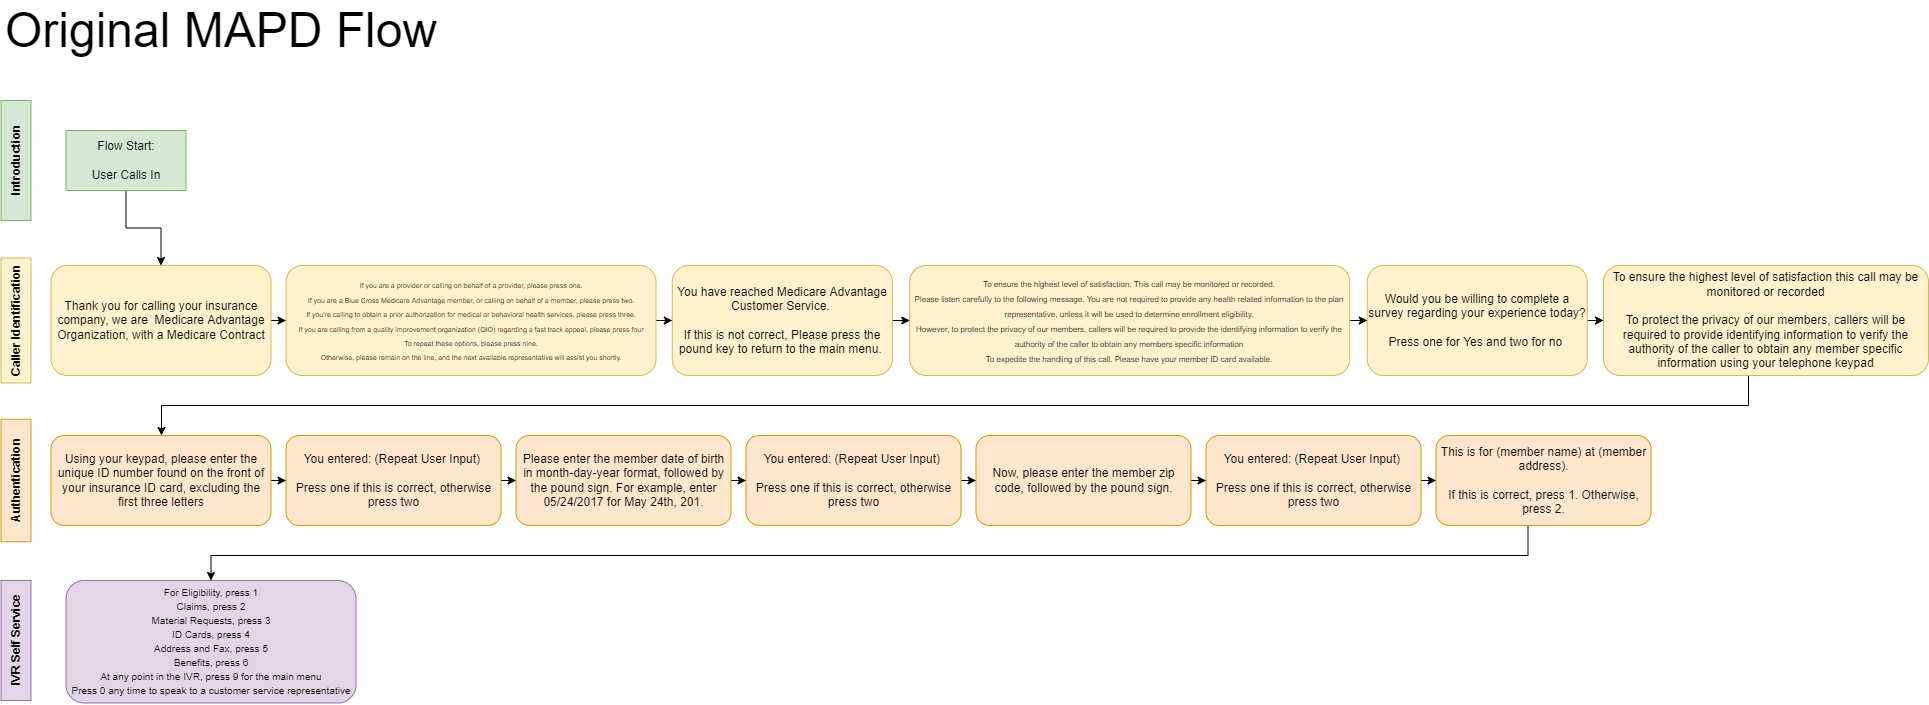

The diagram above was exported from draw.io. Its source (the exported page's mxGraphModel, read from the mxfile embedded in the PNG):
<mxGraphModel dx="3620" dy="1323" grid="1" gridSize="10" guides="1" tooltips="1" connect="1" arrows="1" fold="1" page="1" pageScale="1" pageWidth="850" pageHeight="1100" math="0" shadow="0">
  <root>
    <mxCell id="0" />
    <mxCell id="1" parent="0" />
    <mxCell id="mh_Ql05hniCidaOqcipm-27" style="edgeStyle=orthogonalEdgeStyle;rounded=0;orthogonalLoop=1;jettySize=auto;html=1;exitX=0.5;exitY=1;exitDx=0;exitDy=0;entryX=0.5;entryY=0;entryDx=0;entryDy=0;fontSize=7;" parent="1" source="mh_Ql05hniCidaOqcipm-1" target="mh_Ql05hniCidaOqcipm-2" edge="1">
      <mxGeometry relative="1" as="geometry" />
    </mxCell>
    <mxCell id="mh_Ql05hniCidaOqcipm-1" value="Flow Start:&lt;br&gt;&lt;br&gt;User Calls In" style="rounded=0;whiteSpace=wrap;html=1;fillColor=#d5e8d4;strokeColor=#82b366;" parent="1" vertex="1">
      <mxGeometry x="-737.5" y="180" width="120" height="60" as="geometry" />
    </mxCell>
    <mxCell id="mh_Ql05hniCidaOqcipm-24" style="edgeStyle=orthogonalEdgeStyle;rounded=0;orthogonalLoop=1;jettySize=auto;html=1;entryX=0;entryY=0.5;entryDx=0;entryDy=0;fontSize=7;" parent="1" source="mh_Ql05hniCidaOqcipm-2" target="mh_Ql05hniCidaOqcipm-3" edge="1">
      <mxGeometry relative="1" as="geometry" />
    </mxCell>
    <mxCell id="mh_Ql05hniCidaOqcipm-2" value="Thank you for calling your insurance company, we are&amp;nbsp; Medicare Advantage Organization, with a Medicare Contract" style="rounded=1;whiteSpace=wrap;html=1;fillColor=#fff2cc;strokeColor=#d6b656;" parent="1" vertex="1">
      <mxGeometry x="-752.5" y="315" width="220" height="110" as="geometry" />
    </mxCell>
    <mxCell id="mh_Ql05hniCidaOqcipm-26" style="edgeStyle=orthogonalEdgeStyle;rounded=0;orthogonalLoop=1;jettySize=auto;html=1;entryX=0;entryY=0.5;entryDx=0;entryDy=0;fontSize=7;" parent="1" source="mh_Ql05hniCidaOqcipm-3" target="mh_Ql05hniCidaOqcipm-4" edge="1">
      <mxGeometry relative="1" as="geometry" />
    </mxCell>
    <mxCell id="mh_Ql05hniCidaOqcipm-3" value="&lt;span style=&quot;font-size: 7px;&quot; id=&quot;docs-internal-guid-bcd020ef-7fff-16ac-829a-5b155d8acc35&quot;&gt;&lt;span style=&quot;font-family: Roboto, sans-serif; background-color: transparent; font-variant-numeric: normal; font-variant-east-asian: normal; vertical-align: baseline; line-height: 0.2;&quot;&gt;If you are a provider or calling on behalf of a provider, please press one.&lt;br&gt;If you are a Blue Cross Medicare Advantage member, or calling on behalf of a member, please press two.&lt;br&gt;If you're calling to obtain a prior authorization for medical or behavioral health services, please press three.&lt;br&gt;If you are calling from a quality improvement organization (QIO) regarding a fast track appeal, please press four&lt;br&gt;To repeat these options, please press nine.&lt;br&gt;Otherwise, please remain on the line, and the next available representative will assist you shortly.&lt;/span&gt;&lt;/span&gt;" style="rounded=1;whiteSpace=wrap;html=1;autosize=1;fillColor=#fff2cc;strokeColor=#d6b656;" parent="1" vertex="1">
      <mxGeometry x="-517.5" y="315" width="370" height="110" as="geometry" />
    </mxCell>
    <mxCell id="mh_Ql05hniCidaOqcipm-28" style="edgeStyle=orthogonalEdgeStyle;rounded=0;orthogonalLoop=1;jettySize=auto;html=1;entryX=0;entryY=0.5;entryDx=0;entryDy=0;fontSize=7;" parent="1" source="mh_Ql05hniCidaOqcipm-4" target="mh_Ql05hniCidaOqcipm-5" edge="1">
      <mxGeometry relative="1" as="geometry" />
    </mxCell>
    <mxCell id="mh_Ql05hniCidaOqcipm-4" value="You have reached Medicare Advantage Customer Service.&amp;nbsp;&lt;br&gt;&lt;br&gt;If this is not correct, Please press the pound key to return to the main menu.&amp;nbsp;" style="rounded=1;whiteSpace=wrap;html=1;fillColor=#fff2cc;strokeColor=#d6b656;" parent="1" vertex="1">
      <mxGeometry x="-131.25" y="315" width="220" height="110" as="geometry" />
    </mxCell>
    <mxCell id="mh_Ql05hniCidaOqcipm-29" style="edgeStyle=orthogonalEdgeStyle;rounded=0;orthogonalLoop=1;jettySize=auto;html=1;entryX=0;entryY=0.5;entryDx=0;entryDy=0;fontSize=7;" parent="1" source="mh_Ql05hniCidaOqcipm-5" target="mh_Ql05hniCidaOqcipm-6" edge="1">
      <mxGeometry relative="1" as="geometry" />
    </mxCell>
    <mxCell id="mh_Ql05hniCidaOqcipm-5" value="&lt;span style=&quot;font-size: 8px;&quot; id=&quot;docs-internal-guid-4f2e2895-7fff-6c8c-85ef-f8708c877b4a&quot;&gt;&lt;span style=&quot;font-family: Roboto, sans-serif; background-color: transparent; font-variant-numeric: normal; font-variant-east-asian: normal; vertical-align: baseline; line-height: 1.5;&quot;&gt;To ensure the highest level of satisfaction. This call may be monitored or recorded.&lt;br&gt;Please listen carefully to the following message. You are not required to provide any health related information to the plan representative, unless it will be used to determine enrollment eligibility.&lt;br&gt;However, to protect the privacy of our members, callers will be required to provide the identifying information to verify the authority of the caller to obtain any members specific information&lt;br&gt;To expedite the handling of this call. Please have your member ID card available.&lt;/span&gt;&lt;/span&gt;" style="rounded=1;whiteSpace=wrap;html=1;fillColor=#fff2cc;strokeColor=#d6b656;" parent="1" vertex="1">
      <mxGeometry x="106.25" y="315" width="440" height="110" as="geometry" />
    </mxCell>
    <mxCell id="oGaT07IXj0KxN4i5Jd83-3" style="edgeStyle=orthogonalEdgeStyle;rounded=0;orthogonalLoop=1;jettySize=auto;html=1;entryX=0;entryY=0.5;entryDx=0;entryDy=0;fontSize=48;" edge="1" parent="1" source="mh_Ql05hniCidaOqcipm-6" target="mh_Ql05hniCidaOqcipm-7">
      <mxGeometry relative="1" as="geometry" />
    </mxCell>
    <mxCell id="mh_Ql05hniCidaOqcipm-6" value="Would you be willing to complete a survey regarding your experience today? &lt;br&gt;&lt;br&gt;Press one for Yes and two for no&amp;nbsp;" style="rounded=1;whiteSpace=wrap;html=1;fillColor=#fff2cc;strokeColor=#d6b656;" parent="1" vertex="1">
      <mxGeometry x="563.75" y="315" width="220" height="110" as="geometry" />
    </mxCell>
    <mxCell id="mh_Ql05hniCidaOqcipm-31" style="edgeStyle=orthogonalEdgeStyle;rounded=0;orthogonalLoop=1;jettySize=auto;html=1;fontSize=7;entryX=0.5;entryY=0;entryDx=0;entryDy=0;" parent="1" target="mh_Ql05hniCidaOqcipm-8" edge="1">
      <mxGeometry relative="1" as="geometry">
        <mxPoint x="342.5" y="475.0000000000001" as="targetPoint" />
        <Array as="points">
          <mxPoint x="945" y="455" />
          <mxPoint x="-642" y="455" />
          <mxPoint x="-642" y="485" />
        </Array>
        <mxPoint x="945.0000000000009" y="425" as="sourcePoint" />
      </mxGeometry>
    </mxCell>
    <mxCell id="mh_Ql05hniCidaOqcipm-7" value="To ensure the highest level of satisfaction this call may be monitored or recorded&lt;br&gt;&lt;br&gt;To protect the privacy of our members, callers will be required to provide identifying information to verify the authority of the caller to obtain any member specific information using your telephone keypad" style="rounded=1;whiteSpace=wrap;html=1;fillColor=#fff2cc;strokeColor=#d6b656;" parent="1" vertex="1">
      <mxGeometry x="800" y="315" width="325" height="110" as="geometry" />
    </mxCell>
    <mxCell id="mh_Ql05hniCidaOqcipm-32" style="edgeStyle=orthogonalEdgeStyle;rounded=0;orthogonalLoop=1;jettySize=auto;html=1;entryX=0;entryY=0.5;entryDx=0;entryDy=0;fontSize=7;" parent="1" source="mh_Ql05hniCidaOqcipm-8" target="mh_Ql05hniCidaOqcipm-9" edge="1">
      <mxGeometry relative="1" as="geometry" />
    </mxCell>
    <mxCell id="mh_Ql05hniCidaOqcipm-8" value="Using your keypad, please enter the unique ID number found on the front of your insurance ID card, excluding the first three letters" style="rounded=1;whiteSpace=wrap;html=1;fillColor=#ffe6cc;strokeColor=#d79b00;" parent="1" vertex="1">
      <mxGeometry x="-752.5" y="485" width="220" height="90" as="geometry" />
    </mxCell>
    <mxCell id="mh_Ql05hniCidaOqcipm-33" style="edgeStyle=orthogonalEdgeStyle;rounded=0;orthogonalLoop=1;jettySize=auto;html=1;entryX=0;entryY=0.5;entryDx=0;entryDy=0;fontSize=7;" parent="1" source="mh_Ql05hniCidaOqcipm-9" target="mh_Ql05hniCidaOqcipm-10" edge="1">
      <mxGeometry relative="1" as="geometry" />
    </mxCell>
    <mxCell id="mh_Ql05hniCidaOqcipm-9" value="You entered: (Repeat User Input)&amp;nbsp;&lt;br&gt;&lt;br&gt;Press one if this is correct, otherwise press two" style="rounded=1;whiteSpace=wrap;html=1;fillColor=#ffe6cc;strokeColor=#d79b00;" parent="1" vertex="1">
      <mxGeometry x="-517.5" y="485" width="215" height="90" as="geometry" />
    </mxCell>
    <mxCell id="mh_Ql05hniCidaOqcipm-34" style="edgeStyle=orthogonalEdgeStyle;rounded=0;orthogonalLoop=1;jettySize=auto;html=1;entryX=0;entryY=0.5;entryDx=0;entryDy=0;fontSize=7;" parent="1" source="mh_Ql05hniCidaOqcipm-10" target="mh_Ql05hniCidaOqcipm-12" edge="1">
      <mxGeometry relative="1" as="geometry" />
    </mxCell>
    <mxCell id="mh_Ql05hniCidaOqcipm-10" value="Please enter the member date of birth in month-day-year format, followed by the pound sign. For example, enter 05/24/2017 for May 24th, 201." style="rounded=1;whiteSpace=wrap;html=1;fillColor=#ffe6cc;strokeColor=#d79b00;" parent="1" vertex="1">
      <mxGeometry x="-287.5" y="485" width="215" height="90" as="geometry" />
    </mxCell>
    <mxCell id="mh_Ql05hniCidaOqcipm-39" style="edgeStyle=orthogonalEdgeStyle;rounded=0;orthogonalLoop=1;jettySize=auto;html=1;entryX=0;entryY=0.5;entryDx=0;entryDy=0;fontSize=7;" parent="1" source="mh_Ql05hniCidaOqcipm-12" target="mh_Ql05hniCidaOqcipm-13" edge="1">
      <mxGeometry relative="1" as="geometry" />
    </mxCell>
    <mxCell id="mh_Ql05hniCidaOqcipm-12" value="You entered: (Repeat User Input)&amp;nbsp;&lt;br&gt;&lt;br&gt;Press one if this is correct, otherwise press two" style="rounded=1;whiteSpace=wrap;html=1;fillColor=#ffe6cc;strokeColor=#d79b00;" parent="1" vertex="1">
      <mxGeometry x="-57.5" y="485" width="215" height="90" as="geometry" />
    </mxCell>
    <mxCell id="mh_Ql05hniCidaOqcipm-36" style="edgeStyle=orthogonalEdgeStyle;rounded=0;orthogonalLoop=1;jettySize=auto;html=1;entryX=0;entryY=0.5;entryDx=0;entryDy=0;fontSize=7;" parent="1" source="mh_Ql05hniCidaOqcipm-13" target="mh_Ql05hniCidaOqcipm-15" edge="1">
      <mxGeometry relative="1" as="geometry" />
    </mxCell>
    <mxCell id="mh_Ql05hniCidaOqcipm-13" value="Now, please enter the member zip code, followed by the pound sign." style="rounded=1;whiteSpace=wrap;html=1;fillColor=#ffe6cc;strokeColor=#d79b00;" parent="1" vertex="1">
      <mxGeometry x="172.5" y="485" width="215" height="90" as="geometry" />
    </mxCell>
    <mxCell id="mh_Ql05hniCidaOqcipm-37" style="edgeStyle=orthogonalEdgeStyle;rounded=0;orthogonalLoop=1;jettySize=auto;html=1;entryX=0;entryY=0.5;entryDx=0;entryDy=0;fontSize=7;" parent="1" source="mh_Ql05hniCidaOqcipm-15" target="mh_Ql05hniCidaOqcipm-16" edge="1">
      <mxGeometry relative="1" as="geometry" />
    </mxCell>
    <mxCell id="mh_Ql05hniCidaOqcipm-15" value="You entered: (Repeat User Input)&amp;nbsp;&lt;br&gt;&lt;br&gt;Press one if this is correct, otherwise press two" style="rounded=1;whiteSpace=wrap;html=1;fillColor=#ffe6cc;strokeColor=#d79b00;" parent="1" vertex="1">
      <mxGeometry x="402.5" y="485" width="215" height="90" as="geometry" />
    </mxCell>
    <mxCell id="mh_Ql05hniCidaOqcipm-38" style="edgeStyle=orthogonalEdgeStyle;rounded=0;orthogonalLoop=1;jettySize=auto;html=1;entryX=0.5;entryY=0;entryDx=0;entryDy=0;fontSize=7;" parent="1" source="mh_Ql05hniCidaOqcipm-16" target="mh_Ql05hniCidaOqcipm-17" edge="1">
      <mxGeometry relative="1" as="geometry">
        <Array as="points">
          <mxPoint x="724.5" y="605" />
          <mxPoint x="-592.5" y="605" />
        </Array>
      </mxGeometry>
    </mxCell>
    <mxCell id="mh_Ql05hniCidaOqcipm-16" value="This is for (member name) at (member address).&lt;br&gt;&lt;br&gt;If this is correct, press 1. Otherwise, press 2." style="rounded=1;whiteSpace=wrap;html=1;fillColor=#ffe6cc;strokeColor=#d79b00;" parent="1" vertex="1">
      <mxGeometry x="632.5" y="485" width="215" height="90" as="geometry" />
    </mxCell>
    <mxCell id="mh_Ql05hniCidaOqcipm-17" value="&lt;p style=&quot;line-height: 0.7; font-size: 10px;&quot;&gt;For Eligibility, press 1&lt;br&gt;&lt;br&gt;Claims, press 2&lt;br&gt;&lt;br&gt;Material Requests, press 3&lt;br&gt;&lt;br&gt;ID Cards, press 4&lt;br&gt;&lt;br&gt;Address and Fax, press 5&lt;br&gt;&lt;br&gt;Benefits, press 6&lt;br&gt;&lt;br&gt;At any point in the IVR, press 9 for the main menu&lt;br&gt;&lt;br&gt;Press 0 any time to speak to a customer service representative&lt;/p&gt;" style="rounded=1;whiteSpace=wrap;html=1;fillColor=#e1d5e7;strokeColor=#9673a6;" parent="1" vertex="1">
      <mxGeometry x="-737.5" y="630" width="290" height="122.5" as="geometry" />
    </mxCell>
    <mxCell id="mh_Ql05hniCidaOqcipm-18" value="&lt;font style=&quot;font-size: 12px;&quot;&gt;&lt;b&gt;Introduction&lt;/b&gt;&lt;/font&gt;" style="rounded=0;whiteSpace=wrap;html=1;fontSize=8;fillColor=#d5e8d4;strokeColor=#82b366;rotation=-90;" parent="1" vertex="1">
      <mxGeometry x="-847.5" y="195" width="120" height="30" as="geometry" />
    </mxCell>
    <mxCell id="mh_Ql05hniCidaOqcipm-19" value="&lt;font style=&quot;font-size: 12px;&quot;&gt;&lt;b&gt;Caller Identification&lt;/b&gt;&lt;/font&gt;" style="rounded=0;whiteSpace=wrap;html=1;fontSize=8;fillColor=#fff2cc;strokeColor=#d6b656;rotation=-90;" parent="1" vertex="1">
      <mxGeometry x="-850" y="355" width="125" height="30" as="geometry" />
    </mxCell>
    <mxCell id="mh_Ql05hniCidaOqcipm-21" value="&lt;font style=&quot;font-size: 12px;&quot;&gt;&lt;b&gt;Authentication&lt;/b&gt;&lt;/font&gt;" style="rounded=0;whiteSpace=wrap;html=1;fontSize=8;fillColor=#ffe6cc;strokeColor=#d79b00;rotation=-90;" parent="1" vertex="1">
      <mxGeometry x="-848.75" y="515" width="122.5" height="30" as="geometry" />
    </mxCell>
    <mxCell id="mh_Ql05hniCidaOqcipm-22" value="&lt;font style=&quot;font-size: 12px;&quot;&gt;&lt;b&gt;IVR Self Service&lt;/b&gt;&lt;/font&gt;" style="rounded=0;whiteSpace=wrap;html=1;fontSize=8;fillColor=#e1d5e7;strokeColor=#9673a6;rotation=-90;" parent="1" vertex="1">
      <mxGeometry x="-847.5" y="675" width="120" height="30" as="geometry" />
    </mxCell>
    <mxCell id="mh_Ql05hniCidaOqcipm-41" value="&lt;font style=&quot;font-size: 48px;&quot;&gt;Original MAPD Flow&lt;/font&gt;" style="rounded=0;whiteSpace=wrap;html=1;fillColor=none;strokeColor=#FFFFFF;shadow=0;align=left;" parent="1" vertex="1">
      <mxGeometry x="-800" y="50" width="650" height="60" as="geometry" />
    </mxCell>
  </root>
</mxGraphModel>